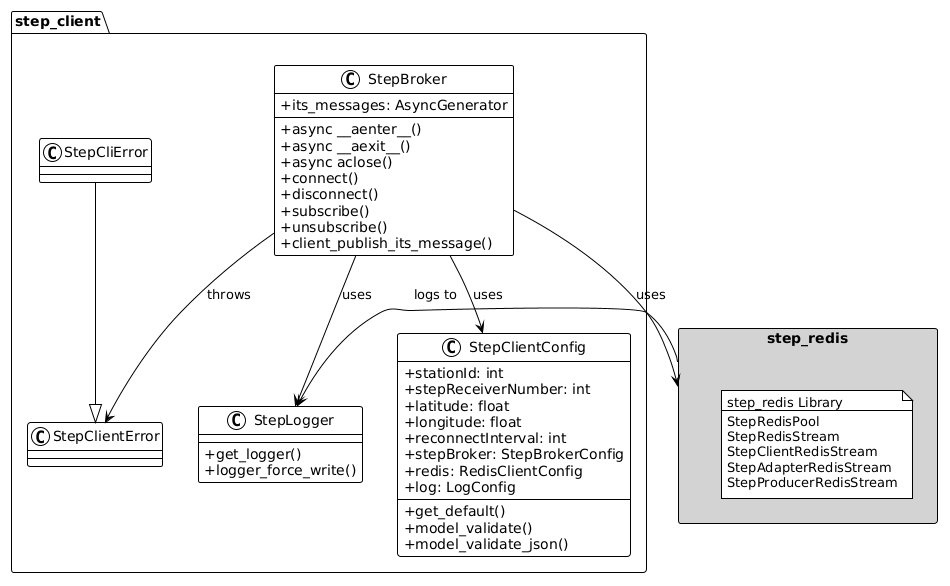

The diagram above was rendered by PlantUML. Its source (embedded in the PNG):
@startuml

!theme plain
skinparam classAttributeIconSize 0

package "step_client" {
   class StepBroker {
      +async __aenter__()
      +async __aexit__()
      +async aclose()
      +connect()
      +disconnect()
      +subscribe()
      +unsubscribe()
      +client_publish_its_message()
      +its_messages: AsyncGenerator
   }

   class StepClientConfig {
      +stationId: int
      +stepReceiverNumber: int
      +latitude: float
      +longitude: float
      +reconnectInterval: int
      +stepBroker: StepBrokerConfig
      +redis: RedisClientConfig
      +log: LogConfig
      +get_default()
      +model_validate()
      +model_validate_json()
   }

   class StepLogger {
      +get_logger()
      +logger_force_write()
   }

   class StepClientError
   class StepCliError
   StepCliError --|> StepClientError
}

rectangle "step_redis" as StepRedis #LightGray {
   note as N1
   step_redis Library
   ----
   StepRedisPool
   StepRedisStream
   StepClientRedisStream
   StepAdapterRedisStream
   StepProducerRedisStream
   end note
}

StepBroker --> StepClientConfig : uses
StepBroker --> StepRedis : uses
StepBroker --> StepLogger : uses
StepBroker --> StepClientError : throws
StepRedis --> StepLogger : logs to

@enduml